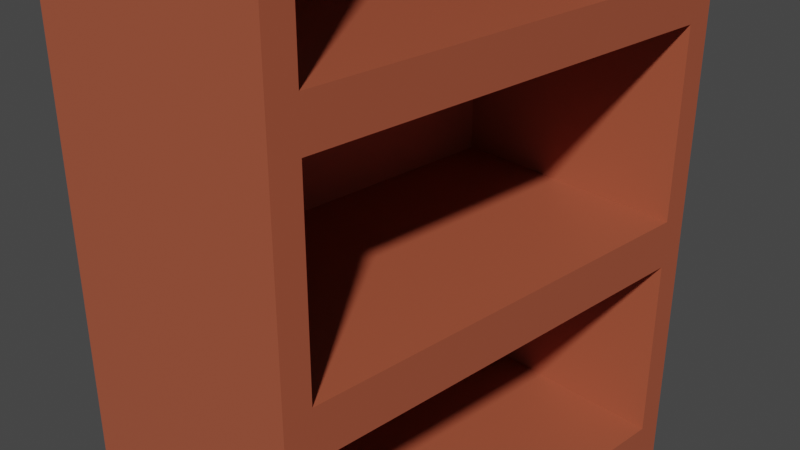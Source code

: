 # Source: Shelf.blend  (saved by Blender 2.81.16; exported with 4.5.12 LTS)
import bpy
from mathutils import Matrix  # noqa: F401  (used for matrix-valued properties, if any)

bpy.ops.wm.read_factory_settings(use_empty=True)
scene = bpy.context.scene
scene.name = 'Scene'

# ---- collections
col_collection = bpy.data.collections.new('Collection'); scene.collection.children.link(col_collection)

# ---- materials (node trees are filled in below, after node groups)
mat_material_001 = bpy.data.materials.new('Material.001')
mat_material_001.use_transparent_shadow = False

# ---- material node trees
mat_material_001.use_nodes = True; mat_material_001.node_tree.nodes.clear()
_N = mat_material_001.node_tree.nodes; _L = mat_material_001.node_tree.links
n0 = _N.new('ShaderNodeOutputMaterial'); n0.name = 'Material Output'; n0.location = (300, 300)
n1 = _N.new('ShaderNodeBsdfPrincipled'); n1.name = 'Principled BSDF'; n1.location = (10, 300)
n1.distribution = 'GGX'
n1.subsurface_method = 'BURLEY'
n1.inputs[0].default_value = (0.3972, 0.09169, 0.04532, 1.0)
n1.inputs[3].default_value = 1.45
n1.inputs[27].default_value = (0.0, 0.0, 0.0, 1.0)
n1.inputs[28].default_value = 1.0
_L.new(n1.outputs[0], n0.inputs[0])
n0.is_active_output = True

# ---- world
world_world = bpy.data.worlds.new('World'); scene.world = world_world
world_world.use_nodes = True; world_world.node_tree.nodes.clear()
_N = world_world.node_tree.nodes; _L = world_world.node_tree.links
n0 = _N.new('ShaderNodeOutputWorld'); n0.name = 'World Output'; n0.location = (300, 300)
n1 = _N.new('ShaderNodeBackground'); n1.name = 'Background'; n1.location = (10, 300)
n1.inputs[0].default_value = (0.05088, 0.05088, 0.05088, 1.0)
_L.new(n1.outputs[0], n0.inputs[0])
n0.is_active_output = True
world_world.color = (0.05088, 0.05088, 0.05088)
world_world.use_sun_shadow = False
world_world.sun_shadow_jitter_overblur = 0.0

# ---- cameras
cam_camera = bpy.data.cameras.new('Camera')
cam_camera.clip_end = 100.0
cam_camera.ortho_scale = 7.314

# ---- meshes
me_cube_001 = bpy.data.meshes.new('Cube.001')
me_cube_001.from_pydata([(-0.8144, -0.8909, -0.7812), (-0.8144, -0.8909, -0.3136), (-0.8144, 0.8909, -0.7812), (-0.8144, 0.8909, -0.3136), (-0.8144, -0.8909, -0.1947), (-0.8144, -0.8909, 0.2728), (-0.8144, 0.8909, -0.1947), (-0.8144, 0.8909, 0.2728), (-0.8144, -0.8909, 0.3812), (-0.8144, -0.8909, 0.8487), (-0.8144, 0.8909, 0.3812), (-0.8144, 0.8909, 0.8487), (-1.0, -1.0, -1.0), (-1.0, -1.0, 1.0), (-1.0, 1.0, -1.0), (-1.0, 1.0, 1.0), (1.0, -1.0, -1.0), (1.0, -1.0, 1.0), (1.0, 1.0, -1.0), (1.0, 1.0, 1.0), (1.0, -0.8909, 0.3812), (1.0, 0.8909, 0.3812), (1.0, -0.8909, 0.8487), (1.0, 0.8909, 0.8487), (1.0, -0.8909, -0.1947), (1.0, 0.8909, -0.1947), (1.0, -0.8909, 0.2728), (1.0, 0.8909, 0.2728), (1.0, -0.8909, -0.7812), (1.0, 0.8909, -0.7812), (1.0, -0.8909, -0.3136), (1.0, 0.8909, -0.3136)], [], [(0, 2, 3, 1), (2, 29, 31, 3), (2, 0, 28, 29), (4, 6, 7, 5), (6, 25, 27, 7), (6, 4, 24, 25), (8, 10, 11, 9), (10, 21, 23, 11), (10, 8, 20, 21), (12, 13, 15, 14), (14, 15, 19, 18), (18, 31, 29, 28, 16), (16, 17, 13, 12), (14, 18, 16, 12), (19, 15, 13, 17), (17, 20, 22, 23, 19), (22, 9, 11, 23), (20, 8, 9, 22), (16, 24, 26, 27, 19, 23, 21, 20, 17), (26, 5, 7, 27), (24, 4, 5, 26), (16, 28, 30, 31, 18, 19, 27, 25, 24), (30, 1, 3, 31), (28, 0, 1, 30)])
_uv = me_cube_001.uv_layers.new(name='UVMap')
_uv.uv.foreach_set('vector', [0.375, 0.0, 0.375, 0.25, 0.625, 0.25, 0.625, 0.0, 0.375, 0.25, 0.375, 0.4768, 0.625, 0.4768, 0.625, 0.25, 0.125, 0.5, 0.125, 0.75, 0.3518, 0.75, 0.3518, 0.5, 0.375, 0.0, 0.375, 0.25, 0.625, 0.25, 0.625, 0.0, 0.375, 0.25, 0.375, 0.4768, 0.625, 0.4768, 0.625, 0.25, 0.125, 0.5, 0.125, 0.75, 0.3518, 0.75, 0.3518, 0.5, 0.375, 0.0, 0.375, 0.25, 0.625, 0.25, 0.625, 0.0, 0.375, 0.25, 0.375, 0.4768, 0.625, 0.4768, 0.625, 0.25, 0.125, 0.5, 0.125, 0.75, 0.3518, 0.75, 0.3518, 0.5, 0.375, 0.0, 0.625, 0.0, 0.625, 0.25, 0.375, 0.25, 0.375, 0.25, 0.625, 0.25, 0.625, 0.5, 0.375, 0.5, 0.375, 0.5, 0.4608, 0.5136, 0.4024, 0.5136, 0.4024, 0.7364, 0.375, 0.75, 0.375, 0.75, 0.625, 0.75, 0.625, 1.0, 0.375, 1.0, 0.125, 0.5, 0.375, 0.5, 0.375, 0.75, 0.125, 0.75, 0.625, 0.5, 0.875, 0.5, 0.875, 0.75, 0.625, 0.75, 0.625, 0.75, 0.5476, 0.7364, 0.6061, 0.7364, 0.6061, 0.5136, 0.625, 0.5, 0.6482, 0.75, 0.875, 0.75, 0.875, 0.5, 0.6482, 0.5, 0.375, 0.7732, 0.375, 1.0, 0.625, 1.0, 0.625, 0.7732, 0.375, 0.75, 0.4757, 0.7364, 0.5341, 0.7364, 0.5341, 0.5136, 0.625, 0.5, 0.6061, 0.5136, 0.5476, 0.5136, 0.5476, 0.7364, 0.625, 0.75, 0.6482, 0.75, 0.875, 0.75, 0.875, 0.5, 0.6482, 0.5, 0.375, 0.7732, 0.375, 1.0, 0.625, 1.0, 0.625, 0.7732, 0.375, 0.75, 0.4024, 0.7364, 0.4608, 0.7364, 0.4608, 0.5136, 0.375, 0.5, 0.625, 0.5, 0.5341, 0.5136, 0.4757, 0.5136, 0.4757, 0.7364, 0.6482, 0.75, 0.875, 0.75, 0.875, 0.5, 0.6482, 0.5, 0.375, 0.7732, 0.375, 1.0, 0.625, 1.0, 0.625, 0.7732])
me_cube_001.materials.append(mat_material_001)
me_cube_001.use_remesh_fix_poles = True
me_cube_001.use_remesh_preserve_attributes = False
me_cube_001.use_mirror_vertex_groups = False
me_cube_001.update()

# ---- objects
ob_camera = bpy.data.objects.new('Camera', cam_camera)
ob_cube = bpy.data.objects.new('Cube', me_cube_001)

# ---- transforms, parenting, visibility, modifiers, constraints
ob_camera.location = (7.359, -6.926, 4.958)
ob_camera.rotation_euler = (1.109, 0.0, 0.8149)
ob_camera.lock_rotations_4d = False
ob_camera.empty_display_type = 'ARROWS'
ob_camera.color = (0.0, 0.0, 0.0, 0.0)
ob_camera.display_type = 'WIRE'
ob_camera.lineart.crease_threshold = 0.0
ob_cube.location = (0.0, 0.0, 0.6033)
ob_cube.scale = (1.58, 2.737, 4.623)
ob_cube.lineart.crease_threshold = 0.0

# ---- collection membership
col_collection.objects.link(ob_camera)
col_collection.objects.link(ob_cube)

# ---- scene / render settings (as saved in the file)
scene.camera = ob_camera
scene.frame_start = 1; scene.frame_end = 250; scene.frame_set(1)
scene.render.engine = 'BLENDER_EEVEE_NEXT'
scene.cycles.use_denoising = False
scene.cycles.samples = 128
scene.cycles.sampling_pattern = 'TABULATED_SOBOL'
scene.cycles.use_adaptive_sampling = False
scene.cycles.use_light_tree = False
scene.view_settings.view_transform = 'Filmic'
bpy.context.view_layer.update()

# ---- added for rendering (the .blend has no usable light): sun
light_auto_sun = bpy.data.lights.new('AutoSun', 'SUN')
light_auto_sun.energy = 3.0
light_auto_sun.angle = 0.0523599
ob_auto_sun = bpy.data.objects.new('AutoSun', light_auto_sun)
scene.collection.objects.link(ob_auto_sun)
ob_auto_sun.rotation_euler = (0.872665, 0.174533, 0.523599)
bpy.context.view_layer.update()
